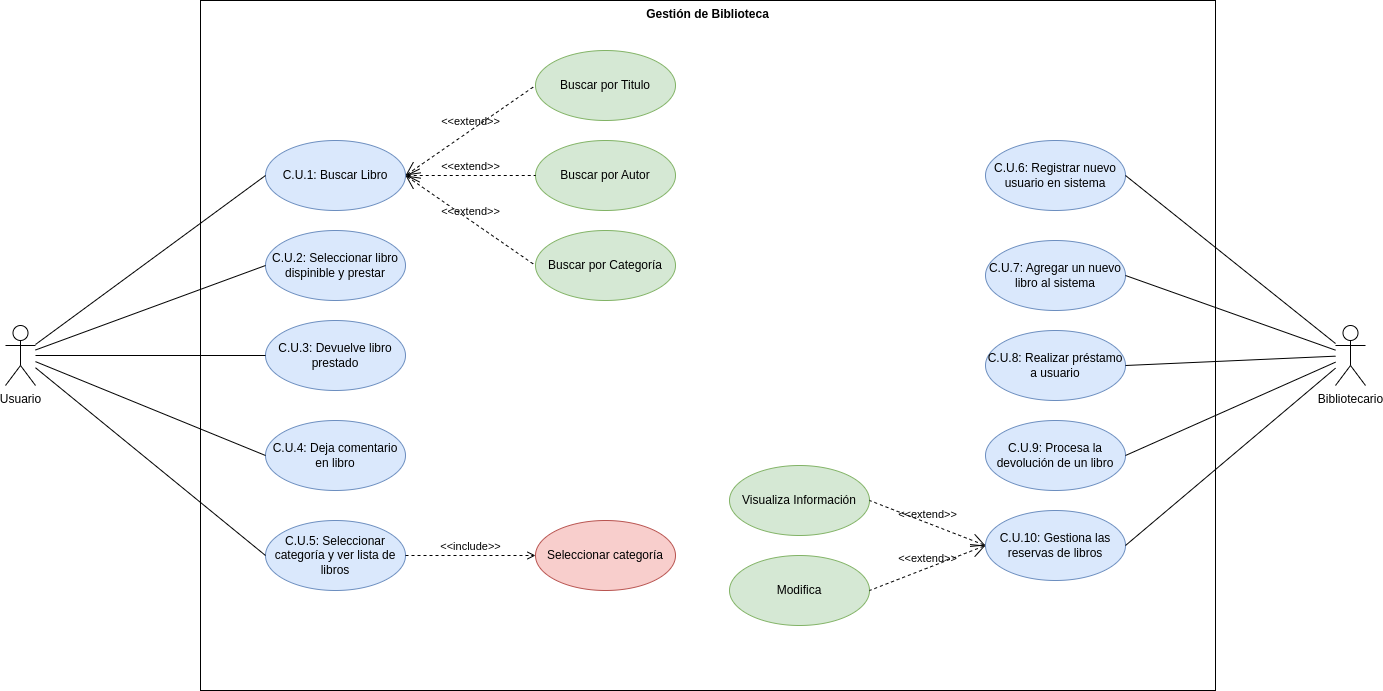

The diagram above was exported from draw.io. Its source (the exported page's mxGraphModel, read from the mxfile embedded in the PNG):
<mxGraphModel dx="1877" dy="542" grid="1" gridSize="10" guides="1" tooltips="1" connect="1" arrows="1" fold="1" page="1" pageScale="1" pageWidth="827" pageHeight="1169" math="0" shadow="0">
  <root>
    <mxCell id="0" />
    <mxCell id="1" parent="0" />
    <mxCell id="rqhiMFswElO3rEXaBHQ_-25" value="C.U.1: Buscar Libro" style="ellipse;whiteSpace=wrap;html=1;fillColor=#dae8fc;strokeColor=#6c8ebf;" parent="1" vertex="1">
      <mxGeometry x="-7" y="840" width="140" height="70" as="geometry" />
    </mxCell>
    <mxCell id="rqhiMFswElO3rEXaBHQ_-26" value="C.U.2: Seleccionar libro dispinible y prestar" style="ellipse;whiteSpace=wrap;html=1;fillColor=#dae8fc;strokeColor=#6c8ebf;" parent="1" vertex="1">
      <mxGeometry x="-7" y="930" width="140" height="70" as="geometry" />
    </mxCell>
    <mxCell id="rqhiMFswElO3rEXaBHQ_-27" value="C.U.3: Devuelve libro prestado" style="ellipse;whiteSpace=wrap;html=1;fillColor=#dae8fc;strokeColor=#6c8ebf;" parent="1" vertex="1">
      <mxGeometry x="-7" y="1020" width="140" height="70" as="geometry" />
    </mxCell>
    <mxCell id="rqhiMFswElO3rEXaBHQ_-28" value="C.U.4: Deja comentario en libro" style="ellipse;whiteSpace=wrap;html=1;fillColor=#dae8fc;strokeColor=#6c8ebf;" parent="1" vertex="1">
      <mxGeometry x="-7" y="1120" width="140" height="70" as="geometry" />
    </mxCell>
    <mxCell id="rqhiMFswElO3rEXaBHQ_-29" value="C.U.5: Seleccionar categoría y ver lista de libros" style="ellipse;whiteSpace=wrap;html=1;fillColor=#dae8fc;strokeColor=#6c8ebf;" parent="1" vertex="1">
      <mxGeometry x="-7" y="1220" width="140" height="70" as="geometry" />
    </mxCell>
    <mxCell id="rqhiMFswElO3rEXaBHQ_-30" value="C.U.6: Registrar nuevo usuario en sistema" style="ellipse;whiteSpace=wrap;html=1;fillColor=#dae8fc;strokeColor=#6c8ebf;" parent="1" vertex="1">
      <mxGeometry x="713" y="840" width="140" height="70" as="geometry" />
    </mxCell>
    <mxCell id="rqhiMFswElO3rEXaBHQ_-31" value="C.U.7: Agregar un nuevo libro al sistema" style="ellipse;whiteSpace=wrap;html=1;fillColor=#dae8fc;strokeColor=#6c8ebf;" parent="1" vertex="1">
      <mxGeometry x="713" y="940" width="140" height="70" as="geometry" />
    </mxCell>
    <mxCell id="rqhiMFswElO3rEXaBHQ_-32" value="C.U.8: Realizar préstamo a usuario" style="ellipse;whiteSpace=wrap;html=1;fillColor=#dae8fc;strokeColor=#6c8ebf;" parent="1" vertex="1">
      <mxGeometry x="713" y="1030" width="140" height="70" as="geometry" />
    </mxCell>
    <mxCell id="rqhiMFswElO3rEXaBHQ_-33" value="C.U.9: Procesa la devolución de un libro" style="ellipse;whiteSpace=wrap;html=1;fillColor=#dae8fc;strokeColor=#6c8ebf;" parent="1" vertex="1">
      <mxGeometry x="713" y="1120" width="140" height="70" as="geometry" />
    </mxCell>
    <mxCell id="rqhiMFswElO3rEXaBHQ_-34" value="C.U.10: Gestiona las reservas de libros" style="ellipse;whiteSpace=wrap;html=1;fillColor=#dae8fc;strokeColor=#6c8ebf;" parent="1" vertex="1">
      <mxGeometry x="713" y="1210" width="140" height="70" as="geometry" />
    </mxCell>
    <mxCell id="rqhiMFswElO3rEXaBHQ_-38" style="rounded=0;orthogonalLoop=1;jettySize=auto;html=1;entryX=0;entryY=0.5;entryDx=0;entryDy=0;endArrow=none;endFill=0;" parent="1" source="rqhiMFswElO3rEXaBHQ_-35" target="rqhiMFswElO3rEXaBHQ_-25" edge="1">
      <mxGeometry relative="1" as="geometry" />
    </mxCell>
    <mxCell id="rqhiMFswElO3rEXaBHQ_-39" style="rounded=0;orthogonalLoop=1;jettySize=auto;html=1;entryX=0;entryY=0.5;entryDx=0;entryDy=0;endArrow=none;endFill=0;" parent="1" source="rqhiMFswElO3rEXaBHQ_-35" target="rqhiMFswElO3rEXaBHQ_-26" edge="1">
      <mxGeometry relative="1" as="geometry" />
    </mxCell>
    <mxCell id="rqhiMFswElO3rEXaBHQ_-40" style="rounded=0;orthogonalLoop=1;jettySize=auto;html=1;entryX=0;entryY=0.5;entryDx=0;entryDy=0;endArrow=none;endFill=0;" parent="1" source="rqhiMFswElO3rEXaBHQ_-35" target="rqhiMFswElO3rEXaBHQ_-27" edge="1">
      <mxGeometry relative="1" as="geometry" />
    </mxCell>
    <mxCell id="rqhiMFswElO3rEXaBHQ_-41" style="rounded=0;orthogonalLoop=1;jettySize=auto;html=1;entryX=0;entryY=0.5;entryDx=0;entryDy=0;endArrow=none;endFill=0;" parent="1" source="rqhiMFswElO3rEXaBHQ_-35" target="rqhiMFswElO3rEXaBHQ_-28" edge="1">
      <mxGeometry relative="1" as="geometry" />
    </mxCell>
    <mxCell id="rqhiMFswElO3rEXaBHQ_-42" style="rounded=0;orthogonalLoop=1;jettySize=auto;html=1;entryX=0;entryY=0.5;entryDx=0;entryDy=0;endArrow=none;endFill=0;" parent="1" source="rqhiMFswElO3rEXaBHQ_-35" target="rqhiMFswElO3rEXaBHQ_-29" edge="1">
      <mxGeometry relative="1" as="geometry" />
    </mxCell>
    <mxCell id="rqhiMFswElO3rEXaBHQ_-35" value="Usuario" style="shape=umlActor;html=1;verticalLabelPosition=bottom;verticalAlign=top;align=center;" parent="1" vertex="1">
      <mxGeometry x="-267" y="1025" width="30" height="60" as="geometry" />
    </mxCell>
    <mxCell id="rqhiMFswElO3rEXaBHQ_-54" style="rounded=0;orthogonalLoop=1;jettySize=auto;html=1;entryX=1;entryY=0.5;entryDx=0;entryDy=0;endArrow=none;endFill=0;" parent="1" source="rqhiMFswElO3rEXaBHQ_-36" target="rqhiMFswElO3rEXaBHQ_-30" edge="1">
      <mxGeometry relative="1" as="geometry" />
    </mxCell>
    <mxCell id="rqhiMFswElO3rEXaBHQ_-55" style="rounded=0;orthogonalLoop=1;jettySize=auto;html=1;entryX=1;entryY=0.5;entryDx=0;entryDy=0;endArrow=none;endFill=0;" parent="1" source="rqhiMFswElO3rEXaBHQ_-36" target="rqhiMFswElO3rEXaBHQ_-31" edge="1">
      <mxGeometry relative="1" as="geometry" />
    </mxCell>
    <mxCell id="rqhiMFswElO3rEXaBHQ_-56" style="rounded=0;orthogonalLoop=1;jettySize=auto;html=1;entryX=1;entryY=0.5;entryDx=0;entryDy=0;endArrow=none;endFill=0;" parent="1" source="rqhiMFswElO3rEXaBHQ_-36" target="rqhiMFswElO3rEXaBHQ_-32" edge="1">
      <mxGeometry relative="1" as="geometry" />
    </mxCell>
    <mxCell id="rqhiMFswElO3rEXaBHQ_-57" style="rounded=0;orthogonalLoop=1;jettySize=auto;html=1;entryX=1;entryY=0.5;entryDx=0;entryDy=0;endArrow=none;endFill=0;" parent="1" source="rqhiMFswElO3rEXaBHQ_-36" target="rqhiMFswElO3rEXaBHQ_-33" edge="1">
      <mxGeometry relative="1" as="geometry" />
    </mxCell>
    <mxCell id="rqhiMFswElO3rEXaBHQ_-58" style="rounded=0;orthogonalLoop=1;jettySize=auto;html=1;entryX=1;entryY=0.5;entryDx=0;entryDy=0;endArrow=none;endFill=0;" parent="1" source="rqhiMFswElO3rEXaBHQ_-36" target="rqhiMFswElO3rEXaBHQ_-34" edge="1">
      <mxGeometry relative="1" as="geometry" />
    </mxCell>
    <mxCell id="rqhiMFswElO3rEXaBHQ_-36" value="Bibliotecario" style="shape=umlActor;html=1;verticalLabelPosition=bottom;verticalAlign=top;align=center;" parent="1" vertex="1">
      <mxGeometry x="1063" y="1025" width="30" height="60" as="geometry" />
    </mxCell>
    <mxCell id="rqhiMFswElO3rEXaBHQ_-43" value="Buscar por Titulo" style="ellipse;whiteSpace=wrap;html=1;fillColor=#d5e8d4;strokeColor=#82b366;" parent="1" vertex="1">
      <mxGeometry x="263" y="750" width="140" height="70" as="geometry" />
    </mxCell>
    <mxCell id="rqhiMFswElO3rEXaBHQ_-44" value="Buscar por Autor" style="ellipse;whiteSpace=wrap;html=1;fillColor=#d5e8d4;strokeColor=#82b366;" parent="1" vertex="1">
      <mxGeometry x="263" y="840" width="140" height="70" as="geometry" />
    </mxCell>
    <mxCell id="rqhiMFswElO3rEXaBHQ_-45" value="Buscar por Categoría" style="ellipse;whiteSpace=wrap;html=1;fillColor=#d5e8d4;strokeColor=#82b366;" parent="1" vertex="1">
      <mxGeometry x="263" y="930" width="140" height="70" as="geometry" />
    </mxCell>
    <mxCell id="rqhiMFswElO3rEXaBHQ_-46" value="Seleccionar categoría" style="ellipse;whiteSpace=wrap;html=1;fillColor=#f8cecc;strokeColor=#b85450;" parent="1" vertex="1">
      <mxGeometry x="263" y="1220" width="140" height="70" as="geometry" />
    </mxCell>
    <mxCell id="rqhiMFswElO3rEXaBHQ_-50" value="&amp;lt;&amp;lt;extend&amp;gt;&amp;gt;" style="edgeStyle=none;html=1;startArrow=open;endArrow=none;startSize=12;verticalAlign=bottom;dashed=1;labelBackgroundColor=none;rounded=0;entryX=0;entryY=0.5;entryDx=0;entryDy=0;exitX=1;exitY=0.5;exitDx=0;exitDy=0;" parent="1" source="rqhiMFswElO3rEXaBHQ_-25" target="rqhiMFswElO3rEXaBHQ_-43" edge="1">
      <mxGeometry width="160" relative="1" as="geometry">
        <mxPoint x="3" y="620" as="sourcePoint" />
        <mxPoint x="163" y="620" as="targetPoint" />
      </mxGeometry>
    </mxCell>
    <mxCell id="rqhiMFswElO3rEXaBHQ_-51" value="&amp;lt;&amp;lt;include&amp;gt;&amp;gt;" style="edgeStyle=none;html=1;endArrow=open;verticalAlign=bottom;dashed=1;labelBackgroundColor=none;rounded=0;exitX=1;exitY=0.5;exitDx=0;exitDy=0;entryX=0;entryY=0.5;entryDx=0;entryDy=0;" parent="1" source="rqhiMFswElO3rEXaBHQ_-29" target="rqhiMFswElO3rEXaBHQ_-46" edge="1">
      <mxGeometry width="160" relative="1" as="geometry">
        <mxPoint x="113" y="1320" as="sourcePoint" />
        <mxPoint x="273" y="1320" as="targetPoint" />
      </mxGeometry>
    </mxCell>
    <mxCell id="rqhiMFswElO3rEXaBHQ_-52" value="&amp;lt;&amp;lt;extend&amp;gt;&amp;gt;" style="edgeStyle=none;html=1;startArrow=open;endArrow=none;startSize=12;verticalAlign=bottom;dashed=1;labelBackgroundColor=none;rounded=0;entryX=0;entryY=0.5;entryDx=0;entryDy=0;" parent="1" target="rqhiMFswElO3rEXaBHQ_-44" edge="1">
      <mxGeometry width="160" relative="1" as="geometry">
        <mxPoint x="133" y="875" as="sourcePoint" />
        <mxPoint x="273" y="795" as="targetPoint" />
      </mxGeometry>
    </mxCell>
    <mxCell id="rqhiMFswElO3rEXaBHQ_-53" value="&amp;lt;&amp;lt;extend&amp;gt;&amp;gt;" style="edgeStyle=none;html=1;startArrow=open;endArrow=none;startSize=12;verticalAlign=bottom;dashed=1;labelBackgroundColor=none;rounded=0;entryX=0;entryY=0.5;entryDx=0;entryDy=0;exitX=1;exitY=0.5;exitDx=0;exitDy=0;" parent="1" source="rqhiMFswElO3rEXaBHQ_-25" target="rqhiMFswElO3rEXaBHQ_-45" edge="1">
      <mxGeometry width="160" relative="1" as="geometry">
        <mxPoint x="143" y="885" as="sourcePoint" />
        <mxPoint x="273" y="885" as="targetPoint" />
      </mxGeometry>
    </mxCell>
    <mxCell id="rqhiMFswElO3rEXaBHQ_-59" value="Modifica" style="ellipse;whiteSpace=wrap;html=1;fillColor=#d5e8d4;strokeColor=#82b366;" parent="1" vertex="1">
      <mxGeometry x="457" y="1255" width="140" height="70" as="geometry" />
    </mxCell>
    <mxCell id="rqhiMFswElO3rEXaBHQ_-60" value="Visualiza Información" style="ellipse;whiteSpace=wrap;html=1;fillColor=#d5e8d4;strokeColor=#82b366;" parent="1" vertex="1">
      <mxGeometry x="457" y="1165" width="140" height="70" as="geometry" />
    </mxCell>
    <mxCell id="rqhiMFswElO3rEXaBHQ_-62" value="&amp;lt;&amp;lt;extend&amp;gt;&amp;gt;" style="edgeStyle=none;html=1;startArrow=open;endArrow=none;startSize=12;verticalAlign=bottom;dashed=1;labelBackgroundColor=none;rounded=0;entryX=1;entryY=0.5;entryDx=0;entryDy=0;exitX=0;exitY=0.5;exitDx=0;exitDy=0;" parent="1" source="rqhiMFswElO3rEXaBHQ_-34" target="rqhiMFswElO3rEXaBHQ_-60" edge="1">
      <mxGeometry width="160" relative="1" as="geometry">
        <mxPoint x="533" y="1050" as="sourcePoint" />
        <mxPoint x="663" y="1140" as="targetPoint" />
      </mxGeometry>
    </mxCell>
    <mxCell id="rqhiMFswElO3rEXaBHQ_-63" value="&amp;lt;&amp;lt;extend&amp;gt;&amp;gt;" style="edgeStyle=none;html=1;startArrow=open;endArrow=none;startSize=12;verticalAlign=bottom;dashed=1;labelBackgroundColor=none;rounded=0;entryX=1;entryY=0.5;entryDx=0;entryDy=0;exitX=0;exitY=0.5;exitDx=0;exitDy=0;" parent="1" source="rqhiMFswElO3rEXaBHQ_-34" target="rqhiMFswElO3rEXaBHQ_-59" edge="1">
      <mxGeometry width="160" relative="1" as="geometry">
        <mxPoint x="713" y="1240" as="sourcePoint" />
        <mxPoint x="643" y="1220" as="targetPoint" />
      </mxGeometry>
    </mxCell>
    <mxCell id="rqhiMFswElO3rEXaBHQ_-64" value="Gestión de Biblioteca" style="shape=rect;html=1;verticalAlign=top;fontStyle=1;whiteSpace=wrap;align=center;fillColor=none;" parent="1" vertex="1">
      <mxGeometry x="-72" y="700" width="1015" height="690" as="geometry" />
    </mxCell>
  </root>
</mxGraphModel>